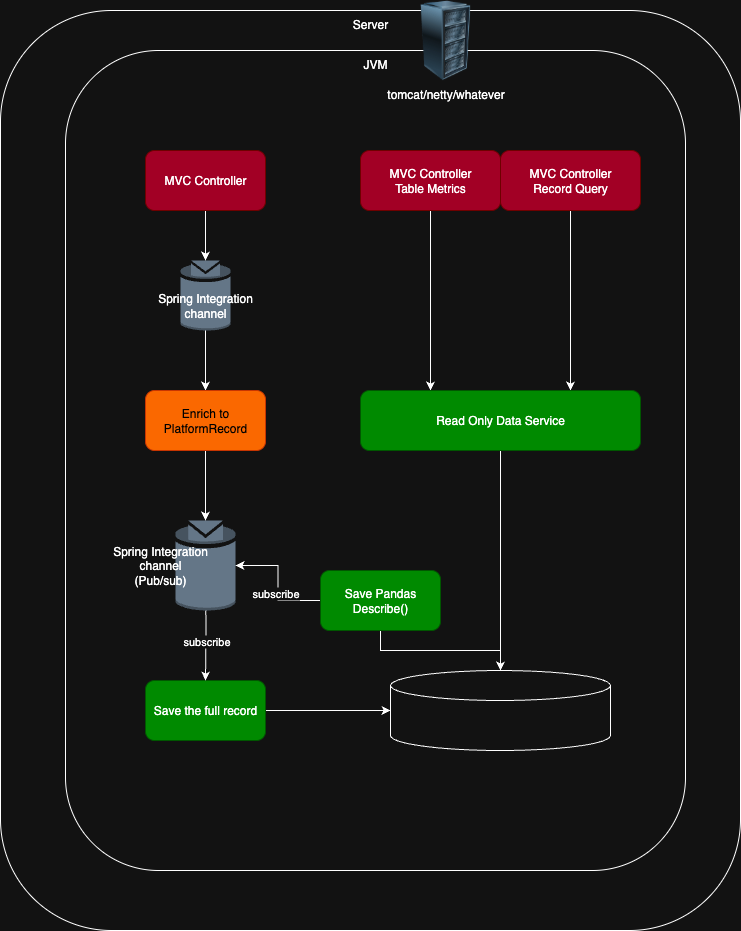

The diagram above was exported from draw.io. Its source (the exported page's mxGraphModel, read from the mxfile embedded in the PNG):
<mxGraphModel dx="1371" dy="1013" grid="1" gridSize="10" guides="1" tooltips="1" connect="1" arrows="1" fold="1" page="1" pageScale="1" pageWidth="850" pageHeight="1100" math="0" shadow="0">
  <root>
    <mxCell id="0" />
    <mxCell id="1" parent="0" />
    <mxCell id="nKSlA-nBQIzE4StI3QO5-36" value="" style="group" vertex="1" connectable="0" parent="1">
      <mxGeometry x="55" y="20" width="740" height="920" as="geometry" />
    </mxCell>
    <mxCell id="nKSlA-nBQIzE4StI3QO5-1" value="Server" style="rounded=1;whiteSpace=wrap;html=1;verticalAlign=top;fillColor=none;container=0;" vertex="1" parent="nKSlA-nBQIzE4StI3QO5-36">
      <mxGeometry width="740" height="920" as="geometry" />
    </mxCell>
    <mxCell id="nKSlA-nBQIzE4StI3QO5-4" value="Spring Boot App" style="rounded=1;whiteSpace=wrap;html=1;verticalAlign=top;align=center;container=0;" vertex="1" parent="nKSlA-nBQIzE4StI3QO5-36">
      <mxGeometry x="120" y="70" width="520" height="770" as="geometry" />
    </mxCell>
    <mxCell id="nKSlA-nBQIzE4StI3QO5-3" value="JVM" style="rounded=1;whiteSpace=wrap;html=1;verticalAlign=top;container=0;" vertex="1" parent="nKSlA-nBQIzE4StI3QO5-36">
      <mxGeometry x="65" y="40" width="620" height="820" as="geometry" />
    </mxCell>
    <mxCell id="nKSlA-nBQIzE4StI3QO5-8" value="" style="edgeStyle=orthogonalEdgeStyle;rounded=0;orthogonalLoop=1;jettySize=auto;html=1;" edge="1" parent="nKSlA-nBQIzE4StI3QO5-36" source="nKSlA-nBQIzE4StI3QO5-7" target="nKSlA-nBQIzE4StI3QO5-5">
      <mxGeometry relative="1" as="geometry" />
    </mxCell>
    <mxCell id="nKSlA-nBQIzE4StI3QO5-7" value="MVC Controller" style="rounded=1;whiteSpace=wrap;html=1;fillColor=#a20025;strokeColor=#6F0000;fontColor=#ffffff;container=0;" vertex="1" parent="nKSlA-nBQIzE4StI3QO5-36">
      <mxGeometry x="145" y="140" width="120" height="60" as="geometry" />
    </mxCell>
    <mxCell id="nKSlA-nBQIzE4StI3QO5-11" style="edgeStyle=orthogonalEdgeStyle;rounded=0;orthogonalLoop=1;jettySize=auto;html=1;entryX=0.5;entryY=0;entryDx=0;entryDy=0;" edge="1" parent="nKSlA-nBQIzE4StI3QO5-36" source="nKSlA-nBQIzE4StI3QO5-9" target="nKSlA-nBQIzE4StI3QO5-10">
      <mxGeometry relative="1" as="geometry" />
    </mxCell>
    <mxCell id="nKSlA-nBQIzE4StI3QO5-18" style="edgeStyle=orthogonalEdgeStyle;rounded=0;orthogonalLoop=1;jettySize=auto;html=1;" edge="1" parent="nKSlA-nBQIzE4StI3QO5-36" source="nKSlA-nBQIzE4StI3QO5-10" target="nKSlA-nBQIzE4StI3QO5-15">
      <mxGeometry relative="1" as="geometry" />
    </mxCell>
    <mxCell id="nKSlA-nBQIzE4StI3QO5-10" value="Enrich to PlatformRecord" style="rounded=1;whiteSpace=wrap;html=1;fillColor=#fa6800;fontColor=#000000;strokeColor=#C73500;container=0;" vertex="1" parent="nKSlA-nBQIzE4StI3QO5-36">
      <mxGeometry x="145" y="380" width="120" height="60" as="geometry" />
    </mxCell>
    <mxCell id="nKSlA-nBQIzE4StI3QO5-24" style="edgeStyle=orthogonalEdgeStyle;rounded=0;orthogonalLoop=1;jettySize=auto;html=1;" edge="1" parent="nKSlA-nBQIzE4StI3QO5-36" source="nKSlA-nBQIzE4StI3QO5-19" target="nKSlA-nBQIzE4StI3QO5-21">
      <mxGeometry relative="1" as="geometry" />
    </mxCell>
    <mxCell id="nKSlA-nBQIzE4StI3QO5-37" style="edgeStyle=orthogonalEdgeStyle;rounded=0;orthogonalLoop=1;jettySize=auto;html=1;" edge="1" parent="nKSlA-nBQIzE4StI3QO5-36" source="nKSlA-nBQIzE4StI3QO5-19" target="nKSlA-nBQIzE4StI3QO5-15">
      <mxGeometry relative="1" as="geometry" />
    </mxCell>
    <mxCell id="nKSlA-nBQIzE4StI3QO5-38" value="subscribe" style="edgeLabel;html=1;align=center;verticalAlign=middle;resizable=0;points=[];" vertex="1" connectable="0" parent="nKSlA-nBQIzE4StI3QO5-37">
      <mxGeometry x="-0.1593" y="3" relative="1" as="geometry">
        <mxPoint as="offset" />
      </mxGeometry>
    </mxCell>
    <mxCell id="nKSlA-nBQIzE4StI3QO5-19" value="Save Pandas Describe()" style="rounded=1;whiteSpace=wrap;html=1;fillColor=#008a00;fontColor=#ffffff;strokeColor=#005700;container=0;" vertex="1" parent="nKSlA-nBQIzE4StI3QO5-36">
      <mxGeometry x="320" y="560" width="120" height="60" as="geometry" />
    </mxCell>
    <mxCell id="nKSlA-nBQIzE4StI3QO5-33" style="edgeStyle=orthogonalEdgeStyle;rounded=0;orthogonalLoop=1;jettySize=auto;html=1;" edge="1" parent="nKSlA-nBQIzE4StI3QO5-36" source="nKSlA-nBQIzE4StI3QO5-20" target="nKSlA-nBQIzE4StI3QO5-21">
      <mxGeometry relative="1" as="geometry" />
    </mxCell>
    <mxCell id="nKSlA-nBQIzE4StI3QO5-20" value="Save the full record" style="rounded=1;whiteSpace=wrap;html=1;fillColor=#008a00;fontColor=#ffffff;strokeColor=#005700;container=0;" vertex="1" parent="nKSlA-nBQIzE4StI3QO5-36">
      <mxGeometry x="145" y="670" width="120" height="60" as="geometry" />
    </mxCell>
    <mxCell id="nKSlA-nBQIzE4StI3QO5-21" value="" style="shape=cylinder3;whiteSpace=wrap;html=1;boundedLbl=1;backgroundOutline=1;size=15;container=0;" vertex="1" parent="nKSlA-nBQIzE4StI3QO5-36">
      <mxGeometry x="390" y="660" width="220" height="80" as="geometry" />
    </mxCell>
    <mxCell id="nKSlA-nBQIzE4StI3QO5-23" style="edgeStyle=orthogonalEdgeStyle;rounded=0;orthogonalLoop=1;jettySize=auto;html=1;" edge="1" parent="nKSlA-nBQIzE4StI3QO5-36" target="nKSlA-nBQIzE4StI3QO5-20">
      <mxGeometry relative="1" as="geometry">
        <mxPoint x="205" y="570" as="sourcePoint" />
      </mxGeometry>
    </mxCell>
    <mxCell id="nKSlA-nBQIzE4StI3QO5-28" style="edgeStyle=orthogonalEdgeStyle;rounded=0;orthogonalLoop=1;jettySize=auto;html=1;entryX=0.25;entryY=0;entryDx=0;entryDy=0;" edge="1" parent="nKSlA-nBQIzE4StI3QO5-36" source="nKSlA-nBQIzE4StI3QO5-25" target="nKSlA-nBQIzE4StI3QO5-27">
      <mxGeometry relative="1" as="geometry" />
    </mxCell>
    <mxCell id="nKSlA-nBQIzE4StI3QO5-25" value="MVC Controller&lt;div&gt;Table Metrics&lt;/div&gt;" style="rounded=1;whiteSpace=wrap;html=1;fillColor=#a20025;strokeColor=#6F0000;fontColor=#ffffff;container=0;" vertex="1" parent="nKSlA-nBQIzE4StI3QO5-36">
      <mxGeometry x="360" y="140" width="140" height="60" as="geometry" />
    </mxCell>
    <mxCell id="nKSlA-nBQIzE4StI3QO5-30" style="edgeStyle=orthogonalEdgeStyle;rounded=0;orthogonalLoop=1;jettySize=auto;html=1;entryX=0.75;entryY=0;entryDx=0;entryDy=0;" edge="1" parent="nKSlA-nBQIzE4StI3QO5-36" source="nKSlA-nBQIzE4StI3QO5-26" target="nKSlA-nBQIzE4StI3QO5-27">
      <mxGeometry relative="1" as="geometry" />
    </mxCell>
    <mxCell id="nKSlA-nBQIzE4StI3QO5-26" value="MVC Controller&lt;div&gt;Record Query&lt;/div&gt;" style="rounded=1;whiteSpace=wrap;html=1;fillColor=#a20025;strokeColor=#6F0000;fontColor=#ffffff;container=0;" vertex="1" parent="nKSlA-nBQIzE4StI3QO5-36">
      <mxGeometry x="500" y="140" width="140" height="60" as="geometry" />
    </mxCell>
    <mxCell id="nKSlA-nBQIzE4StI3QO5-31" style="edgeStyle=orthogonalEdgeStyle;rounded=0;orthogonalLoop=1;jettySize=auto;html=1;" edge="1" parent="nKSlA-nBQIzE4StI3QO5-36" source="nKSlA-nBQIzE4StI3QO5-27" target="nKSlA-nBQIzE4StI3QO5-21">
      <mxGeometry relative="1" as="geometry" />
    </mxCell>
    <mxCell id="nKSlA-nBQIzE4StI3QO5-27" value="Read Only Data Service" style="rounded=1;whiteSpace=wrap;html=1;fillColor=#008a00;fontColor=#ffffff;strokeColor=#005700;container=0;" vertex="1" parent="nKSlA-nBQIzE4StI3QO5-36">
      <mxGeometry x="360" y="380" width="280" height="60" as="geometry" />
    </mxCell>
    <mxCell id="nKSlA-nBQIzE4StI3QO5-5" value="" style="outlineConnect=0;dashed=0;verticalLabelPosition=bottom;verticalAlign=top;align=center;html=1;shape=mxgraph.aws3.topic;fillColor=#647687;fontColor=#ffffff;strokeColor=#314354;container=0;" vertex="1" parent="nKSlA-nBQIzE4StI3QO5-36">
      <mxGeometry x="180" y="250" width="50" height="70" as="geometry" />
    </mxCell>
    <mxCell id="nKSlA-nBQIzE4StI3QO5-9" value="Spring Integration channel" style="text;html=1;align=center;verticalAlign=middle;whiteSpace=wrap;rounded=0;container=0;" vertex="1" parent="nKSlA-nBQIzE4StI3QO5-36">
      <mxGeometry x="150" y="280" width="110" height="30" as="geometry" />
    </mxCell>
    <mxCell id="nKSlA-nBQIzE4StI3QO5-15" value="" style="outlineConnect=0;dashed=0;verticalLabelPosition=bottom;verticalAlign=top;align=center;html=1;shape=mxgraph.aws3.topic;fillColor=#647687;fontColor=#ffffff;strokeColor=#314354;container=0;" vertex="1" parent="nKSlA-nBQIzE4StI3QO5-36">
      <mxGeometry x="175" y="510" width="60" height="90" as="geometry" />
    </mxCell>
    <mxCell id="nKSlA-nBQIzE4StI3QO5-16" value="Spring Integration channel&lt;div&gt;(Pub/sub)&lt;/div&gt;" style="text;html=1;align=center;verticalAlign=middle;whiteSpace=wrap;rounded=0;container=0;" vertex="1" parent="nKSlA-nBQIzE4StI3QO5-36">
      <mxGeometry x="95" y="530" width="130" height="50" as="geometry" />
    </mxCell>
    <mxCell id="nKSlA-nBQIzE4StI3QO5-39" value="subscribe" style="edgeLabel;html=1;align=center;verticalAlign=middle;resizable=0;points=[];" vertex="1" connectable="0" parent="nKSlA-nBQIzE4StI3QO5-36">
      <mxGeometry x="205" y="630" as="geometry" />
    </mxCell>
    <mxCell id="nKSlA-nBQIzE4StI3QO5-40" value="tomcat/netty/whatever" style="image;html=1;image=img/lib/clip_art/computers/Server_Rack_128x128.png" vertex="1" parent="nKSlA-nBQIzE4StI3QO5-36">
      <mxGeometry x="405" y="-10" width="80" height="80" as="geometry" />
    </mxCell>
  </root>
</mxGraphModel>